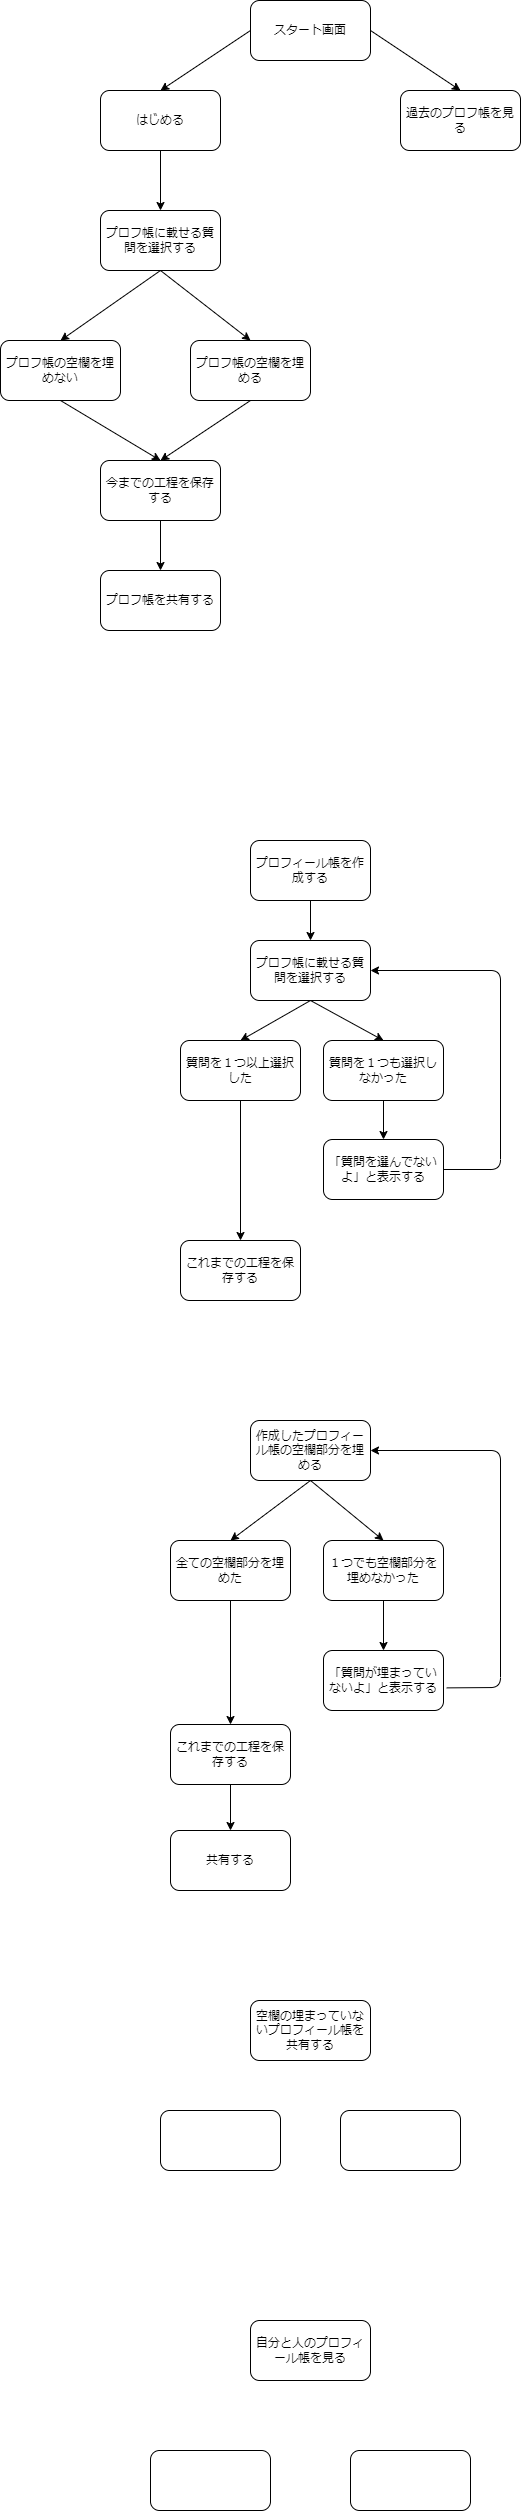

The diagram above was exported from draw.io. Its source (the exported page's mxGraphModel, read from the mxfile embedded in the PNG):
<mxGraphModel dx="1019" dy="843" grid="1" gridSize="10" guides="1" tooltips="1" connect="1" arrows="1" fold="1" page="1" pageScale="1" pageWidth="827" pageHeight="1169" math="0" shadow="0">
  <root>
    <mxCell id="0" />
    <mxCell id="1" parent="0" />
    <mxCell id="2" value="はじめる" style="rounded=1;whiteSpace=wrap;html=1;" vertex="1" parent="1">
      <mxGeometry x="190" y="120" width="120" height="60" as="geometry" />
    </mxCell>
    <mxCell id="3" value="過去のプロフ帳を見る" style="rounded=1;whiteSpace=wrap;html=1;" vertex="1" parent="1">
      <mxGeometry x="490" y="120" width="120" height="60" as="geometry" />
    </mxCell>
    <mxCell id="4" value="プロフ帳に載せる質問を選択する" style="rounded=1;whiteSpace=wrap;html=1;" vertex="1" parent="1">
      <mxGeometry x="190" y="240" width="120" height="60" as="geometry" />
    </mxCell>
    <mxCell id="5" value="プロフ帳の空欄を埋めない" style="rounded=1;whiteSpace=wrap;html=1;" vertex="1" parent="1">
      <mxGeometry x="90" y="370" width="120" height="60" as="geometry" />
    </mxCell>
    <mxCell id="6" value="プロフ帳の空欄を埋める" style="rounded=1;whiteSpace=wrap;html=1;" vertex="1" parent="1">
      <mxGeometry x="280" y="370" width="120" height="60" as="geometry" />
    </mxCell>
    <mxCell id="7" value="スタート画面" style="rounded=1;whiteSpace=wrap;html=1;" vertex="1" parent="1">
      <mxGeometry x="340" y="30" width="120" height="60" as="geometry" />
    </mxCell>
    <mxCell id="8" value="プロフ帳を共有する" style="rounded=1;whiteSpace=wrap;html=1;" vertex="1" parent="1">
      <mxGeometry x="190" y="600" width="120" height="60" as="geometry" />
    </mxCell>
    <mxCell id="9" value="今までの工程を保存する" style="rounded=1;whiteSpace=wrap;html=1;" vertex="1" parent="1">
      <mxGeometry x="190" y="490" width="120" height="60" as="geometry" />
    </mxCell>
    <mxCell id="11" value="" style="endArrow=classic;html=1;entryX=0.5;entryY=0;entryDx=0;entryDy=0;exitX=0;exitY=0.5;exitDx=0;exitDy=0;" edge="1" parent="1" source="7" target="2">
      <mxGeometry width="50" height="50" relative="1" as="geometry">
        <mxPoint x="210" y="90" as="sourcePoint" />
        <mxPoint x="260" y="40" as="targetPoint" />
      </mxGeometry>
    </mxCell>
    <mxCell id="12" value="" style="endArrow=classic;html=1;exitX=0.5;exitY=1;exitDx=0;exitDy=0;entryX=0.5;entryY=0;entryDx=0;entryDy=0;" edge="1" parent="1" source="2" target="4">
      <mxGeometry width="50" height="50" relative="1" as="geometry">
        <mxPoint x="110" y="250" as="sourcePoint" />
        <mxPoint x="160" y="200" as="targetPoint" />
      </mxGeometry>
    </mxCell>
    <mxCell id="14" value="" style="endArrow=classic;html=1;entryX=0.5;entryY=0;entryDx=0;entryDy=0;exitX=0.5;exitY=1;exitDx=0;exitDy=0;" edge="1" parent="1" source="4" target="5">
      <mxGeometry width="50" height="50" relative="1" as="geometry">
        <mxPoint x="40" y="310" as="sourcePoint" />
        <mxPoint x="90" y="260" as="targetPoint" />
      </mxGeometry>
    </mxCell>
    <mxCell id="15" value="" style="endArrow=classic;html=1;exitX=0.5;exitY=1;exitDx=0;exitDy=0;entryX=0.5;entryY=0;entryDx=0;entryDy=0;" edge="1" parent="1" source="4" target="6">
      <mxGeometry width="50" height="50" relative="1" as="geometry">
        <mxPoint x="450" y="280" as="sourcePoint" />
        <mxPoint x="500" y="230" as="targetPoint" />
      </mxGeometry>
    </mxCell>
    <mxCell id="16" value="" style="endArrow=classic;html=1;exitX=0.5;exitY=1;exitDx=0;exitDy=0;entryX=0.5;entryY=0;entryDx=0;entryDy=0;" edge="1" parent="1" source="5" target="9">
      <mxGeometry width="50" height="50" relative="1" as="geometry">
        <mxPoint x="70" y="530" as="sourcePoint" />
        <mxPoint x="120" y="480" as="targetPoint" />
      </mxGeometry>
    </mxCell>
    <mxCell id="17" value="" style="endArrow=classic;html=1;exitX=0.5;exitY=1;exitDx=0;exitDy=0;entryX=0.5;entryY=0;entryDx=0;entryDy=0;" edge="1" parent="1" source="6" target="9">
      <mxGeometry width="50" height="50" relative="1" as="geometry">
        <mxPoint x="380" y="520" as="sourcePoint" />
        <mxPoint x="430" y="470" as="targetPoint" />
      </mxGeometry>
    </mxCell>
    <mxCell id="18" value="" style="endArrow=classic;html=1;entryX=0.5;entryY=0;entryDx=0;entryDy=0;exitX=0.5;exitY=1;exitDx=0;exitDy=0;" edge="1" parent="1" source="9" target="8">
      <mxGeometry width="50" height="50" relative="1" as="geometry">
        <mxPoint x="100" y="590" as="sourcePoint" />
        <mxPoint x="150" y="540" as="targetPoint" />
      </mxGeometry>
    </mxCell>
    <mxCell id="19" value="" style="endArrow=classic;html=1;exitX=1;exitY=0.5;exitDx=0;exitDy=0;entryX=0.5;entryY=0;entryDx=0;entryDy=0;" edge="1" parent="1" source="7" target="3">
      <mxGeometry width="50" height="50" relative="1" as="geometry">
        <mxPoint x="470" y="110" as="sourcePoint" />
        <mxPoint x="520" y="60" as="targetPoint" />
      </mxGeometry>
    </mxCell>
    <mxCell id="20" value="プロフィール帳を作成する" style="rounded=1;whiteSpace=wrap;html=1;" vertex="1" parent="1">
      <mxGeometry x="340" y="870" width="120" height="60" as="geometry" />
    </mxCell>
    <mxCell id="21" value="プロフ帳に載せる質問を選択する" style="rounded=1;whiteSpace=wrap;html=1;" vertex="1" parent="1">
      <mxGeometry x="340" y="970" width="120" height="60" as="geometry" />
    </mxCell>
    <mxCell id="22" value="質問を１つ以上選択した" style="rounded=1;whiteSpace=wrap;html=1;" vertex="1" parent="1">
      <mxGeometry x="270" y="1070" width="120" height="60" as="geometry" />
    </mxCell>
    <mxCell id="23" value="質問を１つも選択しなかった" style="rounded=1;whiteSpace=wrap;html=1;" vertex="1" parent="1">
      <mxGeometry x="413" y="1070" width="120" height="60" as="geometry" />
    </mxCell>
    <mxCell id="24" value="" style="endArrow=classic;html=1;exitX=0.5;exitY=1;exitDx=0;exitDy=0;entryX=0.5;entryY=0;entryDx=0;entryDy=0;" edge="1" parent="1" source="20" target="21">
      <mxGeometry width="50" height="50" relative="1" as="geometry">
        <mxPoint x="210" y="960" as="sourcePoint" />
        <mxPoint x="260" y="910" as="targetPoint" />
      </mxGeometry>
    </mxCell>
    <mxCell id="25" value="" style="endArrow=classic;html=1;exitX=0.5;exitY=1;exitDx=0;exitDy=0;entryX=0.5;entryY=0;entryDx=0;entryDy=0;" edge="1" parent="1" source="21" target="22">
      <mxGeometry width="50" height="50" relative="1" as="geometry">
        <mxPoint x="140" y="1050" as="sourcePoint" />
        <mxPoint x="190" y="1000" as="targetPoint" />
      </mxGeometry>
    </mxCell>
    <mxCell id="26" value="" style="endArrow=classic;html=1;exitX=0.5;exitY=1;exitDx=0;exitDy=0;entryX=0.5;entryY=0;entryDx=0;entryDy=0;" edge="1" parent="1" source="21" target="23">
      <mxGeometry width="50" height="50" relative="1" as="geometry">
        <mxPoint x="490" y="1010" as="sourcePoint" />
        <mxPoint x="540" y="960" as="targetPoint" />
      </mxGeometry>
    </mxCell>
    <mxCell id="27" value="「質問を選んでないよ」と表示する" style="rounded=1;whiteSpace=wrap;html=1;" vertex="1" parent="1">
      <mxGeometry x="413" y="1169" width="120" height="60" as="geometry" />
    </mxCell>
    <mxCell id="28" value="全ての空欄部分を埋めた" style="rounded=1;whiteSpace=wrap;html=1;" vertex="1" parent="1">
      <mxGeometry x="260" y="1570" width="120" height="60" as="geometry" />
    </mxCell>
    <mxCell id="29" value="作成したプロフィール帳の空欄部分を埋める" style="rounded=1;whiteSpace=wrap;html=1;" vertex="1" parent="1">
      <mxGeometry x="340" y="1450" width="120" height="60" as="geometry" />
    </mxCell>
    <mxCell id="30" value="" style="endArrow=classic;html=1;entryX=0.5;entryY=0;entryDx=0;entryDy=0;exitX=0.5;exitY=1;exitDx=0;exitDy=0;" edge="1" parent="1" source="23" target="27">
      <mxGeometry width="50" height="50" relative="1" as="geometry">
        <mxPoint x="250" y="1250" as="sourcePoint" />
        <mxPoint x="300" y="1200" as="targetPoint" />
      </mxGeometry>
    </mxCell>
    <mxCell id="31" value="" style="endArrow=classic;html=1;exitX=1;exitY=0.5;exitDx=0;exitDy=0;entryX=1;entryY=0.5;entryDx=0;entryDy=0;" edge="1" parent="1" source="27" target="21">
      <mxGeometry width="50" height="50" relative="1" as="geometry">
        <mxPoint x="590" y="1120" as="sourcePoint" />
        <mxPoint x="640" y="1070" as="targetPoint" />
        <Array as="points">
          <mxPoint x="590" y="1199" />
          <mxPoint x="590" y="1000" />
        </Array>
      </mxGeometry>
    </mxCell>
    <mxCell id="33" value="１つでも空欄部分を埋めなかった" style="rounded=1;whiteSpace=wrap;html=1;" vertex="1" parent="1">
      <mxGeometry x="413" y="1570" width="120" height="60" as="geometry" />
    </mxCell>
    <mxCell id="34" value="これまでの工程を保存する" style="rounded=1;whiteSpace=wrap;html=1;" vertex="1" parent="1">
      <mxGeometry x="270" y="1270" width="120" height="60" as="geometry" />
    </mxCell>
    <mxCell id="35" value="" style="endArrow=classic;html=1;exitX=0.5;exitY=1;exitDx=0;exitDy=0;entryX=0.5;entryY=0;entryDx=0;entryDy=0;" edge="1" parent="1" source="22" target="34">
      <mxGeometry width="50" height="50" relative="1" as="geometry">
        <mxPoint x="150" y="1240" as="sourcePoint" />
        <mxPoint x="200" y="1190" as="targetPoint" />
      </mxGeometry>
    </mxCell>
    <mxCell id="36" value="「質問が埋まっていないよ」と表示する" style="rounded=1;whiteSpace=wrap;html=1;" vertex="1" parent="1">
      <mxGeometry x="413" y="1680" width="120" height="60" as="geometry" />
    </mxCell>
    <mxCell id="37" value="これまでの工程を保存する" style="rounded=1;whiteSpace=wrap;html=1;" vertex="1" parent="1">
      <mxGeometry x="260" y="1754" width="120" height="60" as="geometry" />
    </mxCell>
    <mxCell id="38" value="" style="endArrow=classic;html=1;entryX=0.5;entryY=0;entryDx=0;entryDy=0;exitX=0.5;exitY=1;exitDx=0;exitDy=0;" edge="1" parent="1" source="28" target="37">
      <mxGeometry width="50" height="50" relative="1" as="geometry">
        <mxPoint x="130" y="1720" as="sourcePoint" />
        <mxPoint x="180" y="1670" as="targetPoint" />
      </mxGeometry>
    </mxCell>
    <mxCell id="39" value="" style="endArrow=classic;html=1;exitX=0.5;exitY=1;exitDx=0;exitDy=0;entryX=0.5;entryY=0;entryDx=0;entryDy=0;" edge="1" parent="1" source="29" target="28">
      <mxGeometry width="50" height="50" relative="1" as="geometry">
        <mxPoint x="140" y="1550" as="sourcePoint" />
        <mxPoint x="190" y="1500" as="targetPoint" />
      </mxGeometry>
    </mxCell>
    <mxCell id="40" value="" style="endArrow=classic;html=1;exitX=0.5;exitY=1;exitDx=0;exitDy=0;entryX=0.5;entryY=0;entryDx=0;entryDy=0;" edge="1" parent="1" source="29" target="33">
      <mxGeometry width="50" height="50" relative="1" as="geometry">
        <mxPoint x="590" y="1520" as="sourcePoint" />
        <mxPoint x="640" y="1470" as="targetPoint" />
      </mxGeometry>
    </mxCell>
    <mxCell id="41" value="" style="endArrow=classic;html=1;exitX=0.5;exitY=1;exitDx=0;exitDy=0;entryX=0.5;entryY=0;entryDx=0;entryDy=0;" edge="1" parent="1" source="33" target="36">
      <mxGeometry width="50" height="50" relative="1" as="geometry">
        <mxPoint x="590" y="1680" as="sourcePoint" />
        <mxPoint x="640" y="1630" as="targetPoint" />
      </mxGeometry>
    </mxCell>
    <mxCell id="42" value="" style="endArrow=classic;html=1;exitX=1.027;exitY=0.623;exitDx=0;exitDy=0;entryX=1;entryY=0.5;entryDx=0;entryDy=0;exitPerimeter=0;" edge="1" parent="1" source="36" target="29">
      <mxGeometry width="50" height="50" relative="1" as="geometry">
        <mxPoint x="560" y="1790" as="sourcePoint" />
        <mxPoint x="610" y="1740" as="targetPoint" />
        <Array as="points">
          <mxPoint x="590" y="1717" />
          <mxPoint x="590" y="1480" />
        </Array>
      </mxGeometry>
    </mxCell>
    <mxCell id="43" value="空欄の埋まっていないプロフィール帳を共有する" style="rounded=1;whiteSpace=wrap;html=1;" vertex="1" parent="1">
      <mxGeometry x="340" y="2030" width="120" height="60" as="geometry" />
    </mxCell>
    <mxCell id="44" value="共有する" style="rounded=1;whiteSpace=wrap;html=1;" vertex="1" parent="1">
      <mxGeometry x="260" y="1860" width="120" height="60" as="geometry" />
    </mxCell>
    <mxCell id="45" value="" style="endArrow=classic;html=1;exitX=0.5;exitY=1;exitDx=0;exitDy=0;entryX=0.5;entryY=0;entryDx=0;entryDy=0;" edge="1" parent="1" source="37" target="44">
      <mxGeometry width="50" height="50" relative="1" as="geometry">
        <mxPoint x="160" y="1830" as="sourcePoint" />
        <mxPoint x="210" y="1780" as="targetPoint" />
      </mxGeometry>
    </mxCell>
    <mxCell id="46" value="" style="rounded=1;whiteSpace=wrap;html=1;" vertex="1" parent="1">
      <mxGeometry x="250" y="2140" width="120" height="60" as="geometry" />
    </mxCell>
    <mxCell id="47" value="" style="rounded=1;whiteSpace=wrap;html=1;" vertex="1" parent="1">
      <mxGeometry x="430" y="2140" width="120" height="60" as="geometry" />
    </mxCell>
    <mxCell id="48" value="自分と人のプロフィール帳を見る" style="rounded=1;whiteSpace=wrap;html=1;" vertex="1" parent="1">
      <mxGeometry x="340" y="2350" width="120" height="60" as="geometry" />
    </mxCell>
    <mxCell id="49" value="" style="rounded=1;whiteSpace=wrap;html=1;" vertex="1" parent="1">
      <mxGeometry x="240" y="2480" width="120" height="60" as="geometry" />
    </mxCell>
    <mxCell id="50" value="" style="rounded=1;whiteSpace=wrap;html=1;" vertex="1" parent="1">
      <mxGeometry x="440" y="2480" width="120" height="60" as="geometry" />
    </mxCell>
  </root>
</mxGraphModel>